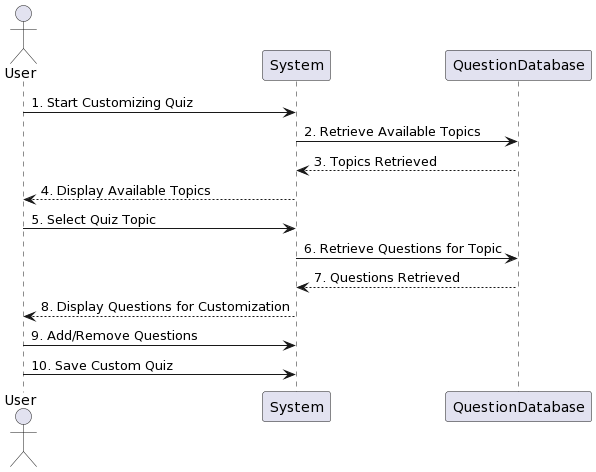

The diagram above was rendered by PlantUML. Its source (embedded in the PNG):
@startuml
actor User
participant "System" as Sys
participant QuestionDatabase as DB

User -> Sys: 1. Start Customizing Quiz
Sys -> DB: 2. Retrieve Available Topics
DB --> Sys: 3. Topics Retrieved
Sys --> User: 4. Display Available Topics
User -> Sys: 5. Select Quiz Topic
Sys -> DB: 6. Retrieve Questions for Topic
DB --> Sys: 7. Questions Retrieved
Sys --> User: 8. Display Questions for Customization
User -> Sys: 9. Add/Remove Questions
User -> Sys: 10. Save Custom Quiz
@enduml